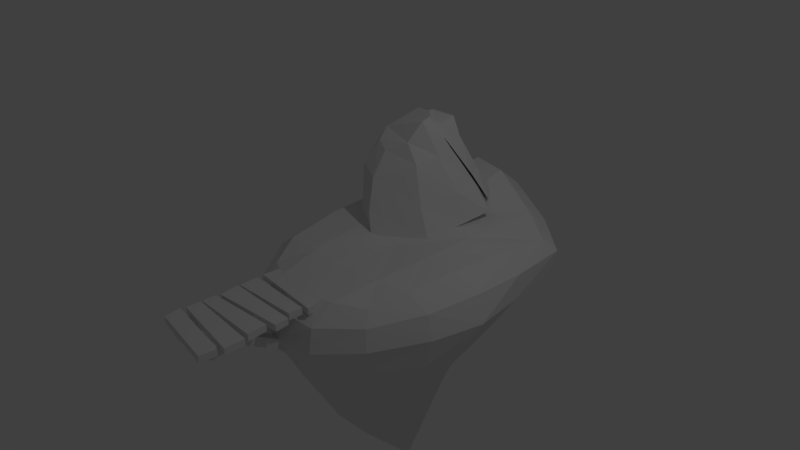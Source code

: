 # Source: assets_v1.blend  (saved by Blender 2.78.0; exported with 4.5.12 LTS)
import bpy
from mathutils import Matrix  # noqa: F401  (used for matrix-valued properties, if any)

bpy.ops.wm.read_factory_settings(use_empty=True)
scene = bpy.context.scene
scene.name = 'Scene'

# ---- collections
col_collection_1 = bpy.data.collections.new('Collection 1'); scene.collection.children.link(col_collection_1)

# ---- materials (node trees are filled in below, after node groups)
mat_material = bpy.data.materials.new('Material')
mat_material.alpha_threshold = 0.0
mat_material.use_transparent_shadow = False
mat_material.roughness = 0.5
mat_material.line_color = (0.0, 0.0, 0.0, 1.0)

# ---- material node trees

# ---- world
world_world = bpy.data.worlds.new('World'); scene.world = world_world
world_world.color = (0.05088, 0.05088, 0.05088)
world_world.use_sun_shadow = False
world_world.sun_shadow_jitter_overblur = 0.0
world_world.cycles.sampling_method = 'MANUAL'

# ---- cameras
cam_camera = bpy.data.cameras.new('Camera')
cam_camera.clip_end = 100.0
cam_camera.lens = 35.0
cam_camera.sensor_width = 32.0
cam_camera.sensor_height = 18.0
cam_camera.ortho_scale = 7.314
cam_camera.dof.focus_distance = 0.0
cam_camera.dof.aperture_fstop = 128.0

# ---- lights
light_lamp = bpy.data.lights.new('Lamp', 'POINT')
light_lamp.transmission_factor = 0.0
light_lamp.cutoff_distance = 30.0
light_lamp.energy = 100.0
light_lamp.shadow_buffer_clip_start = 1.001
light_lamp.shadow_soft_size = 0.1
light_lamp.shadow_maximum_resolution = 0.006
light_lamp.use_absolute_resolution = True

# ---- meshes
me_cube_003 = bpy.data.meshes.new('Cube.003')
me_cube_003.from_pydata([(-0.4576, -0.04614, -0.06687), (-0.4576, -0.04614, 0.02405), (-0.4415, 0.175, -0.06687), (-0.4415, 0.175, 0.02405), (0.5465, -0.1329, -0.06687), (0.5465, -0.1329, 0.02405), (0.5005, 0.08817, -0.06687), (0.5005, 0.08817, 0.02405), (-0.4537, -0.3842, -0.0793), (-0.4563, -0.3832, 0.01157), (-0.4741, -0.1177, -0.08296), (-0.4768, -0.1167, 0.007914), (0.5009, -0.3716, -0.05148), (0.4982, -0.3706, 0.03939), (0.5, -0.1839, -0.05366), (0.4974, -0.1828, 0.03722), (-0.3979, -0.6936, -0.05745), (-0.3957, -0.6945, 0.03344), (-0.4419, -0.43, -0.05378), (-0.4397, -0.4309, 0.0371), (0.5519, -0.5964, -0.07923), (0.5541, -0.5973, 0.01165), (0.5344, -0.4094, -0.07696), (0.5366, -0.4103, 0.01392), (0.5222, -1.334, -0.06687), (0.5222, -1.334, 0.02405), (0.4932, -1.553, -0.06687), (0.4932, -1.553, 0.02405), (-0.4751, -1.189, -0.06687), (-0.4751, -1.189, 0.02405), (-0.442, -1.412, -0.06687), (-0.442, -1.412, 0.02405), (0.5379, -0.9958, -0.0793), (0.5405, -0.997, 0.01157), (0.5428, -1.263, -0.08296), (0.5454, -1.264, 0.007914), (-0.4158, -0.9529, -0.05148), (-0.4132, -0.9541, 0.03939), (-0.4258, -1.14, -0.05366), (-0.4232, -1.142, 0.03722), (0.5001, -0.6836, -0.05745), (0.498, -0.6826, 0.03344), (0.5288, -0.9494, -0.05378), (0.5267, -0.9483, 0.0371), (-0.4537, -0.7256, -0.07923), (-0.4558, -0.7246, 0.01165), (-0.4471, -0.9133, -0.07696), (-0.4492, -0.9122, 0.01392), (-0.1519, -1.419, -0.1676), (-0.1519, -1.419, -0.02878), (-0.3048, -1.393, -0.1676), (-0.3048, -1.393, -0.02878), (-0.2819, 0.21, -0.1676), (-0.2819, 0.212, -0.02878), (-0.4231, 0.1303, -0.1676), (-0.4231, 0.1303, -0.02878), (0.04156, 0.1791, -0.1676), (0.04156, 0.1819, -0.02878), (0.1959, 0.1609, -0.1676), (0.1959, 0.1633, -0.02878), (0.281, -1.442, -0.1676), (0.281, -1.442, -0.02878), (0.4169, -1.358, -0.1676), (0.4169, -1.358, -0.02878), (-0.1913, -1.009, -0.1622), (-0.1913, -0.9267, -0.06268), (-0.3333, -0.9899, -0.1776), (-0.3333, -0.908, -0.07809), (-0.3121, 0.3443, -1.018), (-0.3115, 0.4262, -0.9187), (-0.4431, 0.291, -0.9743), (-0.4419, 0.3729, -0.8748), (0.002284, 0.319, -1.001), (0.002284, 0.4009, -0.9012), (0.1455, 0.3077, -1.002), (0.1455, 0.3896, -0.9021), (0.2246, -1.025, -0.1487), (0.2246, -0.9431, -0.04922), (0.3508, -1.005, -0.157), (0.3441, -0.883, -0.09862)], [], [(0, 1, 3, 2), (2, 3, 7, 6), (6, 7, 5, 4), (4, 5, 1, 0), (2, 6, 4, 0), (7, 3, 1, 5), (8, 9, 11, 10), (10, 11, 15, 14), (14, 15, 13, 12), (12, 13, 9, 8), (10, 14, 12, 8), (15, 11, 9, 13), (16, 17, 19, 18), (18, 19, 23, 22), (22, 23, 21, 20), (20, 21, 17, 16), (18, 22, 20, 16), (23, 19, 17, 21), (24, 25, 27, 26), (26, 27, 31, 30), (30, 31, 29, 28), (28, 29, 25, 24), (26, 30, 28, 24), (31, 27, 25, 29), (32, 33, 35, 34), (34, 35, 39, 38), (38, 39, 37, 36), (36, 37, 33, 32), (34, 38, 36, 32), (39, 35, 33, 37), (40, 41, 43, 42), (42, 43, 47, 46), (46, 47, 45, 44), (44, 45, 41, 40), (42, 46, 44, 40), (47, 43, 41, 45), (48, 49, 51, 50), (50, 51, 55, 54), (54, 55, 53, 52), (52, 53, 49, 48), (50, 54, 52, 48), (55, 51, 49, 53), (56, 57, 59, 58), (58, 59, 63, 62), (62, 63, 61, 60), (60, 61, 57, 56), (58, 62, 60, 56), (63, 59, 57, 61), (64, 65, 67, 66), (66, 67, 71, 70), (70, 71, 69, 68), (68, 69, 65, 64), (66, 70, 68, 64), (71, 67, 65, 69), (72, 73, 75, 74), (74, 75, 79, 78), (78, 79, 77, 76), (76, 77, 73, 72), (74, 78, 76, 72), (79, 75, 73, 77)])
me_cube_003.materials.append(mat_material)
me_cube_003.use_remesh_preserve_volume = False
me_cube_003.use_remesh_preserve_attributes = False
me_cube_003.use_mirror_vertex_groups = False
me_cube_003.update()
me_cube_002 = bpy.data.meshes.new('Cube.002')
me_cube_002.from_pydata([(-1.812, 0.7593, -0.3047), (-0.1833, 1.945, -0.3047), (-2.074, 1.227, -0.3047), (-0.62, 2.336, -0.3047), (-1.235, 0.4582, -0.3047), (-1.349, 2.541, -0.3047), (-0.5426, 0.9377, -0.3047), (-1.855, 2.051, -0.3047), (-0.3098, 1.55, -0.3047), (-1.79, 0.9585, 0.1256), (-0.4429, 2.001, 0.1256), (-1.949, 1.428, 0.1256), (-0.8135, 2.267, 0.1256), (-1.36, 0.6608, 0.1256), (-1.371, 2.475, 0.1256), (-0.7047, 1.083, 0.1256), (-1.775, 2.085, 0.1256), (-0.4382, 1.632, 0.1256), (-1.72, 1.091, 0.6699), (-0.6609, 1.895, 0.6699), (-1.795, 1.507, 0.6699), (-0.9828, 2.099, 0.6699), (-1.39, 0.9144, 0.5605), (-1.378, 2.261, 0.6699), (-0.8442, 1.304, 0.6699), (-1.669, 1.98, 0.6699), (-0.7057, 1.653, 0.6699), (-1.526, 1.323, 0.9639), (-0.9054, 1.826, 1.194), (-1.578, 1.57, 1.066), (-1.049, 1.987, 1.194), (-1.324, 1.21, 0.8788), (-1.32, 2.038, 1.194), (-1.016, 1.393, 0.9639), (-1.5, 1.864, 1.096), (-0.9033, 1.661, 1.194), (-1.329, 2.554, -0.2839), (-0.6395, 2.361, -0.2839), (-1.35, 2.492, 0.1259), (-0.8189, 2.294, 0.1259), (-1.357, 2.288, 0.6444), (-0.9801, 2.133, 0.6444), (-1.29, 2.098, 1.005), (-1.031, 2.05, 1.005), (-1.347, 2.572, -0.2821), (-0.3884, 2.189, -0.2821), (-1.369, 2.507, 0.1482), (-0.5749, 2.128, 0.1482), (-1.382, 2.283, 0.6925), (-0.8183, 2.013, 0.6925), (-1.321, 2.064, 1.102), (-0.9514, 1.925, 0.9812), (-1.294, 2.716, -0.2958), (-0.5766, 2.489, -0.2847), (-1.358, 2.57, 0.1821), (-0.6446, 2.327, 0.1821), (-1.351, 2.385, 0.7264), (-0.7621, 2.215, 0.7264), (-1.245, 2.253, 1.074), (-0.865, 2.276, 1.009)], [], [(3, 1, 5), (1, 8, 7, 5), (7, 8, 6, 2), (0, 2, 6, 4), (3, 12, 10, 1), (7, 16, 14, 5), (2, 11, 16, 7), (0, 9, 11, 2), (4, 13, 9, 0), (6, 15, 13, 4), (1, 10, 17, 8), (8, 17, 15, 6), (30, 43, 42, 32), (13, 22, 18, 9), (15, 24, 22, 13), (10, 19, 26, 17), (17, 26, 24, 15), (23, 40, 38, 14), (12, 21, 19, 10), (16, 25, 23, 14), (11, 20, 25, 16), (9, 18, 20, 11), (25, 34, 32, 23), (20, 29, 34, 25), (18, 27, 29, 20), (22, 31, 27, 18), (24, 33, 31, 22), (19, 28, 35, 26), (26, 35, 33, 24), (14, 38, 36, 5), (21, 30, 28, 19), (30, 32, 34, 28), (28, 34, 29, 35), (29, 27, 33, 35), (31, 33, 27), (42, 50, 48, 40), (38, 46, 44, 36), (40, 48, 46, 38), (5, 36, 37, 3), (32, 42, 40, 23), (12, 39, 41, 21), (21, 41, 43, 30), (3, 37, 39, 12), (51, 59, 58, 50), (49, 57, 59, 51), (44, 52, 53, 45), (39, 47, 49, 41), (37, 45, 47, 39), (36, 44, 45, 37), (41, 49, 51, 43), (43, 51, 50, 42), (52, 54, 55, 53), (54, 56, 57, 55), (56, 58, 59, 57), (48, 56, 54, 46), (46, 54, 52, 44), (50, 58, 56, 48), (47, 55, 57, 49), (45, 53, 55, 47)])
me_cube_002.use_remesh_preserve_volume = False
me_cube_002.use_remesh_preserve_attributes = False
me_cube_002.use_mirror_vertex_groups = False
me_cube_002.update()
me_cube = bpy.data.meshes.new('Cube')
me_cube.from_pydata([(0.1129, -0.01179, -2.707), (0.7238, 0.01486, -2.838), (0.1428, -0.7042, -2.124), (-0.4667, -0.01261, -1.858), (0.1116, 0.6533, -2.214), (0.5916, 0.6071, -2.269), (0.6174, -0.6303, -2.188), (-0.4038, -0.6464, -1.635), (-0.414, 0.5823, -1.626), (0.1129, 0.3769, 0.03305), (0.113, 1.079, 0.2293), (-0.5338, 0.339, 0.1277), (0.1428, -0.5246, 0.06499), (0.7399, 0.2906, 0.1163), (0.7499, 1.066, 0.1389), (-0.4648, 1.393, 0.4216), (-0.4283, -0.5308, 0.09048), (0.6897, -0.4914, 0.08669), (1.668, 0.3491, -0.4447), (1.569, 1.065, -0.4447), (1.542, 0.4147, -0.0975), (1.509, -0.3501, -0.4449), (1.502, 0.2226, -0.8699), (1.409, 0.8546, -0.7769), (1.539, 1.169, -0.1212), (1.412, -0.3238, -0.1301), (1.386, -0.385, -0.8737), (0.1848, -1.676, -0.4392), (0.6762, -1.532, -0.4901), (0.1851, -1.539, -0.1312), (-0.2913, -1.602, -0.491), (0.1855, -1.392, -0.8246), (0.6471, -1.328, -0.7972), (0.6471, -1.463, -0.1755), (-0.2723, -1.483, -0.1762), (-0.2723, -1.483, -0.7976), (-1.472, 0.3416, -0.4447), (-1.256, -0.5082, -0.4447), (-1.39, 0.3746, -0.09462), (-1.309, 0.9865, -0.4442), (-1.251, 0.2194, -0.7954), (-1.102, -0.4951, -0.7755), (-1.201, -0.494, -0.1227), (-1.223, 1.154, -0.07218), (-1.16, 0.7576, -0.7716), (0.0825, 2.65, -0.2547), (0.8194, 2.377, -0.4103), (0.08101, 1.826, -0.8059), (-0.4317, 2.738, -0.3092), (0.09547, 2.821, 0.1823), (0.841, 2.545, -0.06074), (0.6719, 1.688, -0.7844), (-0.4041, 2.02, -0.7793), (-0.4041, 2.908, 0.09786), (0.9234, 0.5897, -1.521), (0.8497, 0.08017, -1.824), (0.8962, -0.5209, -1.582), (0.5835, 1.028, -1.321), (0.09619, 1.07, -1.306), (-0.3835, 1.073, -1.178), (1.207, 1.553, -0.7546), (1.43, 1.959, -0.4447), (1.441, 2.062, -0.1492), (0.6287, -1.136, -1.206), (0.1765, -1.264, -1.189), (-0.2927, -1.169, -1.154), (1.085, -1.011, -0.7693), (1.142, -1.067, -0.4632), (1.085, -1.011, -0.182), (-0.7436, -0.6534, -1.108), (-0.8221, 0.04685, -1.213), (-0.789, 0.5442, -1.151), (-0.7696, -1.115, -0.7619), (-0.8176, -1.182, -0.4625), (-0.7696, -1.115, -0.1793), (-0.8572, 1.481, -0.7363), (-0.9119, 1.906, -0.4033), (-0.8572, 2.088, 0.001075), (1.265, 1.177, 0.09318), (1.215, 0.3292, 0.1174), (1.128, -0.383, 0.06087), (0.8285, 2.203, 0.1681), (0.1469, 2.364, 0.5294), (-0.3848, 2.482, 0.5329), (0.6287, -1.143, 0.02842), (0.1757, -1.268, 0.02599), (-0.2928, -1.166, 0.02427), (-0.9172, -0.5222, 0.08006), (-1.06, 0.2884, 0.1362), (-0.9431, 1.292, 0.269), (0.9425, 1.025, -1.11), (0.9609, -0.8892, -1.19), (-0.6538, -0.9731, -1.041), (-0.7105, 0.9901, -1.028), (1.289, 1.919, 0.02188), (0.9671, -0.8869, -0.02417), (-0.6662, -0.9716, -0.02016), (-0.7376, 1.996, 0.2812)], [], [(0, 4, 5, 1), (1, 5, 54, 55), (4, 58, 57, 5), (5, 57, 90, 54), (0, 1, 6, 2), (2, 6, 63, 64), (1, 55, 56, 6), (6, 56, 91, 63), (0, 2, 7, 3), (3, 7, 69, 70), (2, 64, 65, 7), (7, 65, 92, 69), (0, 3, 8, 4), (4, 8, 59, 58), (3, 70, 71, 8), (8, 71, 93, 59), (9, 13, 14, 10), (10, 14, 81, 82), (13, 79, 78, 14), (14, 78, 94, 81), (9, 10, 15, 11), (11, 15, 89, 88), (10, 82, 83, 15), (15, 83, 97, 89), (9, 11, 16, 12), (12, 16, 86, 85), (11, 88, 87, 16), (16, 87, 96, 86), (9, 12, 17, 13), (13, 17, 80, 79), (12, 85, 84, 17), (17, 84, 95, 80), (18, 22, 23, 19), (19, 23, 60, 61), (22, 55, 54, 23), (23, 54, 90, 60), (18, 19, 24, 20), (20, 24, 78, 79), (19, 61, 62, 24), (24, 62, 94, 78), (18, 20, 25, 21), (21, 25, 68, 67), (20, 79, 80, 25), (25, 80, 95, 68), (18, 21, 26, 22), (22, 26, 56, 55), (21, 67, 66, 26), (26, 66, 91, 56), (27, 31, 32, 28), (28, 32, 66, 67), (31, 64, 63, 32), (32, 63, 91, 66), (27, 28, 33, 29), (29, 33, 84, 85), (28, 67, 68, 33), (33, 68, 95, 84), (27, 29, 34, 30), (30, 34, 74, 73), (29, 85, 86, 34), (34, 86, 96, 74), (27, 30, 35, 31), (31, 35, 65, 64), (30, 73, 72, 35), (35, 72, 92, 65), (36, 40, 41, 37), (37, 41, 72, 73), (40, 70, 69, 41), (41, 69, 92, 72), (36, 37, 42, 38), (38, 42, 87, 88), (37, 73, 74, 42), (42, 74, 96, 87), (36, 38, 43, 39), (39, 43, 77, 76), (38, 88, 89, 43), (43, 89, 97, 77), (36, 39, 44, 40), (40, 44, 71, 70), (39, 76, 75, 44), (44, 75, 93, 71), (45, 49, 50, 46), (46, 50, 62, 61), (49, 82, 81, 50), (50, 81, 94, 62), (45, 46, 51, 47), (47, 51, 57, 58), (46, 61, 60, 51), (51, 60, 90, 57), (45, 47, 52, 48), (48, 52, 75, 76), (47, 58, 59, 52), (52, 59, 93, 75), (45, 48, 53, 49), (49, 53, 83, 82), (48, 76, 77, 53), (53, 77, 97, 83)])
me_cube.materials.append(mat_material)
me_cube.use_remesh_preserve_volume = False
me_cube.use_remesh_preserve_attributes = False
me_cube.use_mirror_vertex_groups = False
me_cube.update()

# ---- objects
ob_cube_002 = bpy.data.objects.new('Cube.002', me_cube_003)
ob_cube_001 = bpy.data.objects.new('Cube.001', me_cube_002)
ob_cube = bpy.data.objects.new('Cube', me_cube)
ob_lamp = bpy.data.objects.new('Lamp', light_lamp)
ob_camera = bpy.data.objects.new('Camera', cam_camera)

# ---- transforms, parenting, visibility, modifiers, constraints
ob_cube_002.location = (0.0, -1.281, 0.0)
ob_cube_002.lock_rotations_4d = False
ob_cube_002.empty_display_type = 'ARROWS'
ob_cube_002.lineart.crease_threshold = 0.0
ob_cube_001.location = (0.871, -0.1474, 0.2575)
ob_cube_001.rotation_euler = (0.1865, -0.1056, 0.04865)
ob_cube_001.scale = (0.8989, 0.8989, 0.8989)
ob_cube_001.lineart.crease_threshold = 0.0
ob_cube.location = (0.0, 0.0, 0.0)
ob_cube.lock_rotations_4d = False
ob_cube.empty_display_type = 'ARROWS'
ob_cube.lineart.crease_threshold = 0.0
ob_lamp.location = (4.076, 1.005, 5.904)
ob_lamp.rotation_euler = (0.6503, 0.05522, 1.866)
ob_lamp.lock_rotations_4d = False
ob_lamp.empty_display_type = 'ARROWS'
ob_lamp.color = (0.0, 0.0, 0.0, 0.0)
ob_lamp.lineart.crease_threshold = 0.0
ob_camera.location = (7.481, -6.508, 5.344)
ob_camera.rotation_euler = (1.109, 0.0, 0.8149)
ob_camera.lock_rotations_4d = False
ob_camera.empty_display_type = 'ARROWS'
ob_camera.color = (0.0, 0.0, 0.0, 0.0)
ob_camera.display_type = 'WIRE'
ob_camera.lineart.crease_threshold = 0.0

# ---- collection membership
col_collection_1.objects.link(ob_cube_002)
col_collection_1.objects.link(ob_cube_001)
col_collection_1.objects.link(ob_cube)
col_collection_1.objects.link(ob_lamp)
col_collection_1.objects.link(ob_camera)

# ---- scene / render settings (as saved in the file)
scene.camera = ob_camera
scene.frame_start = 1; scene.frame_end = 250; scene.frame_set(1)
scene.render.engine = 'BLENDER_EEVEE_NEXT'
scene.render.resolution_percentage = 50
scene.render.dither_intensity = 0.0
scene.cycles.use_denoising = False
scene.cycles.samples = 128
scene.cycles.sampling_pattern = 'TABULATED_SOBOL'
scene.cycles.light_sampling_threshold = 0.0
scene.cycles.use_adaptive_sampling = False
scene.cycles.use_light_tree = False
scene.cycles.blur_glossy = 0.0
scene.cycles.sample_clamp_indirect = 0.0
scene.view_settings.view_transform = 'Standard'
bpy.context.view_layer.update()

